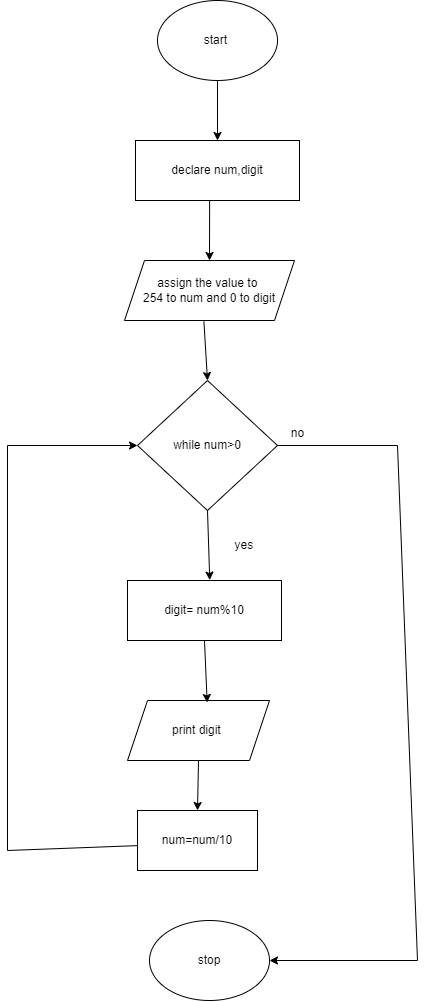

The diagram above was exported from draw.io. Its source (the exported page's mxGraphModel, read from the mxfile embedded in the PNG):
<mxGraphModel dx="843" dy="412" grid="1" gridSize="10" guides="1" tooltips="1" connect="1" arrows="1" fold="1" page="1" pageScale="1" pageWidth="827" pageHeight="1169" math="0" shadow="0">
  <root>
    <mxCell id="0" />
    <mxCell id="1" parent="0" />
    <mxCell id="oItqn15F48IDzQH7Joyw-2" value="start&amp;nbsp;" style="ellipse;whiteSpace=wrap;html=1;" vertex="1" parent="1">
      <mxGeometry x="350" y="40" width="120" height="80" as="geometry" />
    </mxCell>
    <mxCell id="oItqn15F48IDzQH7Joyw-3" value="declare num,digit" style="rounded=0;whiteSpace=wrap;html=1;" vertex="1" parent="1">
      <mxGeometry x="328" y="180" width="164" height="60" as="geometry" />
    </mxCell>
    <mxCell id="oItqn15F48IDzQH7Joyw-4" value="assign the value to&amp;nbsp;&lt;br&gt;254 to num and 0 to digit&lt;br&gt;" style="shape=parallelogram;perimeter=parallelogramPerimeter;whiteSpace=wrap;html=1;fixedSize=1;" vertex="1" parent="1">
      <mxGeometry x="317" y="300" width="170" height="60" as="geometry" />
    </mxCell>
    <mxCell id="oItqn15F48IDzQH7Joyw-5" value="while num&amp;gt;0" style="rhombus;whiteSpace=wrap;html=1;" vertex="1" parent="1">
      <mxGeometry x="330" y="420" width="140" height="130" as="geometry" />
    </mxCell>
    <mxCell id="oItqn15F48IDzQH7Joyw-6" value="digit= num%10" style="rounded=0;whiteSpace=wrap;html=1;" vertex="1" parent="1">
      <mxGeometry x="320" y="620" width="154" height="60" as="geometry" />
    </mxCell>
    <mxCell id="oItqn15F48IDzQH7Joyw-8" value="print digit&amp;nbsp;" style="shape=parallelogram;perimeter=parallelogramPerimeter;whiteSpace=wrap;html=1;fixedSize=1;" vertex="1" parent="1">
      <mxGeometry x="320" y="740" width="142" height="60" as="geometry" />
    </mxCell>
    <mxCell id="oItqn15F48IDzQH7Joyw-9" value="num=num/10" style="whiteSpace=wrap;html=1;" vertex="1" parent="1">
      <mxGeometry x="330" y="850" width="120" height="60" as="geometry" />
    </mxCell>
    <mxCell id="oItqn15F48IDzQH7Joyw-10" value="" style="endArrow=classic;html=1;rounded=0;exitX=0.5;exitY=1;exitDx=0;exitDy=0;entryX=0.534;entryY=-0.007;entryDx=0;entryDy=0;entryPerimeter=0;" edge="1" parent="1" source="oItqn15F48IDzQH7Joyw-5" target="oItqn15F48IDzQH7Joyw-6">
      <mxGeometry width="50" height="50" relative="1" as="geometry">
        <mxPoint x="430" y="590" as="sourcePoint" />
        <mxPoint x="480" y="540" as="targetPoint" />
      </mxGeometry>
    </mxCell>
    <mxCell id="oItqn15F48IDzQH7Joyw-11" value="" style="endArrow=classic;html=1;rounded=0;exitX=0.5;exitY=1;exitDx=0;exitDy=0;entryX=0.561;entryY=0.033;entryDx=0;entryDy=0;entryPerimeter=0;" edge="1" parent="1" source="oItqn15F48IDzQH7Joyw-6" target="oItqn15F48IDzQH7Joyw-8">
      <mxGeometry width="50" height="50" relative="1" as="geometry">
        <mxPoint x="390" y="720" as="sourcePoint" />
        <mxPoint x="440" y="670" as="targetPoint" />
      </mxGeometry>
    </mxCell>
    <mxCell id="oItqn15F48IDzQH7Joyw-12" value="" style="endArrow=classic;html=1;rounded=0;exitX=0.5;exitY=1;exitDx=0;exitDy=0;entryX=0.5;entryY=0;entryDx=0;entryDy=0;" edge="1" parent="1" source="oItqn15F48IDzQH7Joyw-8" target="oItqn15F48IDzQH7Joyw-9">
      <mxGeometry width="50" height="50" relative="1" as="geometry">
        <mxPoint x="390" y="840" as="sourcePoint" />
        <mxPoint x="440" y="790" as="targetPoint" />
      </mxGeometry>
    </mxCell>
    <mxCell id="oItqn15F48IDzQH7Joyw-13" value="" style="endArrow=classic;html=1;rounded=0;exitX=0.005;exitY=0.585;exitDx=0;exitDy=0;exitPerimeter=0;entryX=0;entryY=0.5;entryDx=0;entryDy=0;" edge="1" parent="1" source="oItqn15F48IDzQH7Joyw-9" target="oItqn15F48IDzQH7Joyw-5">
      <mxGeometry width="50" height="50" relative="1" as="geometry">
        <mxPoint x="230" y="880" as="sourcePoint" />
        <mxPoint x="280" y="830" as="targetPoint" />
        <Array as="points">
          <mxPoint x="200" y="890" />
          <mxPoint x="200" y="485" />
        </Array>
      </mxGeometry>
    </mxCell>
    <mxCell id="oItqn15F48IDzQH7Joyw-14" value="yes&amp;nbsp;" style="text;html=1;align=center;verticalAlign=middle;resizable=0;points=[];autosize=1;strokeColor=none;fillColor=none;" vertex="1" parent="1">
      <mxGeometry x="413" y="569.5" width="50" height="30" as="geometry" />
    </mxCell>
    <mxCell id="oItqn15F48IDzQH7Joyw-15" value="stop" style="ellipse;whiteSpace=wrap;html=1;" vertex="1" parent="1">
      <mxGeometry x="342" y="960" width="120" height="80" as="geometry" />
    </mxCell>
    <mxCell id="oItqn15F48IDzQH7Joyw-16" value="" style="endArrow=classic;html=1;rounded=0;exitX=1;exitY=0.5;exitDx=0;exitDy=0;entryX=1;entryY=0.5;entryDx=0;entryDy=0;" edge="1" parent="1" source="oItqn15F48IDzQH7Joyw-5" target="oItqn15F48IDzQH7Joyw-15">
      <mxGeometry width="50" height="50" relative="1" as="geometry">
        <mxPoint x="520" y="530" as="sourcePoint" />
        <mxPoint x="580" y="730" as="targetPoint" />
        <Array as="points">
          <mxPoint x="590" y="485" />
          <mxPoint x="610" y="1000" />
        </Array>
      </mxGeometry>
    </mxCell>
    <mxCell id="oItqn15F48IDzQH7Joyw-17" value="" style="endArrow=classic;html=1;rounded=0;exitX=0.452;exitY=1.004;exitDx=0;exitDy=0;exitPerimeter=0;entryX=0.5;entryY=0;entryDx=0;entryDy=0;" edge="1" parent="1" source="oItqn15F48IDzQH7Joyw-3" target="oItqn15F48IDzQH7Joyw-4">
      <mxGeometry width="50" height="50" relative="1" as="geometry">
        <mxPoint x="410" y="290" as="sourcePoint" />
        <mxPoint x="460" y="240" as="targetPoint" />
      </mxGeometry>
    </mxCell>
    <mxCell id="oItqn15F48IDzQH7Joyw-18" value="" style="endArrow=classic;html=1;rounded=0;exitX=0.467;exitY=1.016;exitDx=0;exitDy=0;exitPerimeter=0;entryX=0.5;entryY=0;entryDx=0;entryDy=0;" edge="1" parent="1" source="oItqn15F48IDzQH7Joyw-4" target="oItqn15F48IDzQH7Joyw-5">
      <mxGeometry width="50" height="50" relative="1" as="geometry">
        <mxPoint x="360" y="430" as="sourcePoint" />
        <mxPoint x="400" y="410" as="targetPoint" />
      </mxGeometry>
    </mxCell>
    <mxCell id="oItqn15F48IDzQH7Joyw-19" value="no" style="text;html=1;align=center;verticalAlign=middle;resizable=0;points=[];autosize=1;strokeColor=none;fillColor=none;" vertex="1" parent="1">
      <mxGeometry x="470" y="458" width="40" height="30" as="geometry" />
    </mxCell>
    <mxCell id="oItqn15F48IDzQH7Joyw-20" value="" style="endArrow=classic;html=1;rounded=0;exitX=0.5;exitY=1;exitDx=0;exitDy=0;entryX=0.5;entryY=0;entryDx=0;entryDy=0;" edge="1" parent="1" source="oItqn15F48IDzQH7Joyw-2" target="oItqn15F48IDzQH7Joyw-3">
      <mxGeometry width="50" height="50" relative="1" as="geometry">
        <mxPoint x="470" y="180" as="sourcePoint" />
        <mxPoint x="520" y="130" as="targetPoint" />
      </mxGeometry>
    </mxCell>
  </root>
</mxGraphModel>